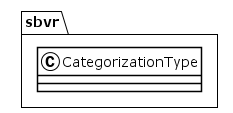

The diagram above was rendered by PlantUML. Its source (embedded in the PNG):
@startuml
!theme plain
package sbvr {
class CategorizationType {
}
}
@enduml